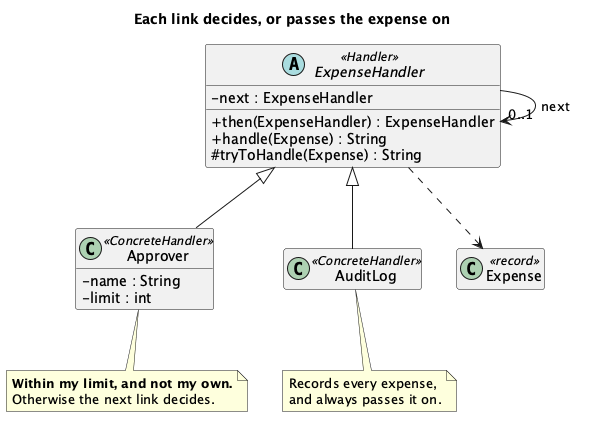

The diagram above was rendered by PlantUML. Its source (embedded in the PNG):
@startuml "Chain of Responsibility - Expense (Solution) - Class Diagram"
skinparam classAttributeIconSize 0
hide empty members
title Each link decides, or passes the expense on
abstract class ExpenseHandler <<Handler>> {
  - next : ExpenseHandler
  + then(ExpenseHandler) : ExpenseHandler
  + handle(Expense) : String
  # tryToHandle(Expense) : String
}
class Approver <<ConcreteHandler>> {
  - name : String
  - limit : int
}
class AuditLog <<ConcreteHandler>>
class Expense <<record>>
ExpenseHandler <|-- Approver
ExpenseHandler <|-- AuditLog
ExpenseHandler --> "0..1" ExpenseHandler : next
ExpenseHandler ..> Expense
note bottom of Approver
  <b>Within my limit, and not my own.</b>
  Otherwise the next link decides.
end note
note bottom of AuditLog
  Records every expense,
  and always passes it on.
end note
@enduml